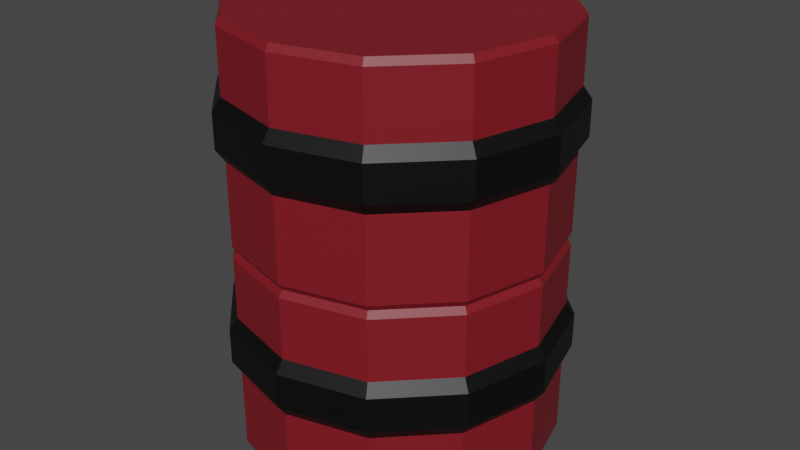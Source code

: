 # Source: ExplosiveBarrel.blend  (saved by Blender 3.3.6; exported with 4.5.12 LTS)
import bpy
from mathutils import Matrix  # noqa: F401  (used for matrix-valued properties, if any)

bpy.ops.wm.read_factory_settings(use_empty=True)
scene = bpy.context.scene
scene.name = 'Scene'

# ---- collections
col_collection = bpy.data.collections.new('Collection'); scene.collection.children.link(col_collection)

# ---- materials (node trees are filled in below, after node groups)
mat_material_004 = bpy.data.materials.new('Material.004')
mat_material_004.use_transparent_shadow = False
mat_material_005 = bpy.data.materials.new('Material.005')
mat_material_005.use_transparent_shadow = False

# ---- material node trees
mat_material_004.use_nodes = True; mat_material_004.node_tree.nodes.clear()
_N = mat_material_004.node_tree.nodes; _L = mat_material_004.node_tree.links
n0 = _N.new('ShaderNodeBsdfPrincipled'); n0.name = 'Principled BSDF'; n0.location = (10, 300)
n0.distribution = 'GGX'
n0.subsurface_method = 'RANDOM_WALK_SKIN'
n0.inputs[0].default_value = (0.2079, 0.008463, 0.01603, 1.0)
n0.inputs[3].default_value = 1.45
n0.inputs[27].default_value = (0.0, 0.0, 0.0, 1.0)
n0.inputs[28].default_value = 1.0
n1 = _N.new('ShaderNodeOutputMaterial'); n1.name = 'Material Output'; n1.location = (300, 300)
_L.new(n0.outputs[0], n1.inputs[0])
n1.is_active_output = True
mat_material_005.use_nodes = True; mat_material_005.node_tree.nodes.clear()
_N = mat_material_005.node_tree.nodes; _L = mat_material_005.node_tree.links
n0 = _N.new('ShaderNodeBsdfPrincipled'); n0.name = 'Principled BSDF'; n0.location = (10, 300)
n0.distribution = 'GGX'
n0.subsurface_method = 'RANDOM_WALK_SKIN'
n0.inputs[0].default_value = (0.0, 0.0, 0.0, 1.0)
n0.inputs[3].default_value = 1.45
n0.inputs[27].default_value = (0.0, 0.0, 0.0, 1.0)
n0.inputs[28].default_value = 1.0
n1 = _N.new('ShaderNodeOutputMaterial'); n1.name = 'Material Output'; n1.location = (300, 300)
_L.new(n0.outputs[0], n1.inputs[0])
n1.is_active_output = True

# ---- world
world_world = bpy.data.worlds.new('World'); scene.world = world_world
world_world.use_nodes = True; world_world.node_tree.nodes.clear()
_N = world_world.node_tree.nodes; _L = world_world.node_tree.links
n0 = _N.new('ShaderNodeOutputWorld'); n0.name = 'World Output'; n0.location = (300, 300)
n1 = _N.new('ShaderNodeBackground'); n1.name = 'Background'; n1.location = (10, 300)
n1.inputs[0].default_value = (0.05088, 0.05088, 0.05088, 1.0)
_L.new(n1.outputs[0], n0.inputs[0])
n0.is_active_output = True
world_world.color = (0.05088, 0.05088, 0.05088)
world_world.use_sun_shadow = False
world_world.sun_shadow_jitter_overblur = 0.0

# ---- meshes
me_cylinder_002 = bpy.data.meshes.new('Cylinder.002')
me_cylinder_002.from_pydata([(-1.656e-09, 1.0, -0.5245), (-8.058e-10, 1.026, -0.5014), (-8.058e-10, 1.026, -0.3174), (-1.656e-09, 1.0, -0.2943), (0.5131, 0.8888, -0.5014), (0.5, 0.866, -0.5245), (0.5, 0.866, -0.2943), (0.5131, 0.8888, -0.3174), (0.8888, 0.5131, -0.5014), (0.866, 0.5, -0.5245), (0.866, 0.5, -0.2943), (0.8888, 0.5131, -0.3174), (1.026, -9.663e-10, -0.5014), (1.0, -1.656e-09, -0.5245), (1.0, -1.656e-09, -0.2943), (1.026, -9.663e-10, -0.3174), (0.8888, -0.5131, -0.5014), (0.866, -0.5, -0.5245), (0.866, -0.5, -0.2943), (0.8888, -0.5131, -0.3174), (0.5131, -0.8888, -0.5014), (0.5, -0.866, -0.5245), (0.5, -0.866, -0.2943), (0.5131, -0.8888, -0.3174), (-8.058e-10, -1.026, -0.5014), (-1.656e-09, -1.0, -0.5245), (-1.656e-09, -1.0, -0.2943), (-8.058e-10, -1.026, -0.3174), (-0.5131, -0.8888, -0.5014), (-0.5, -0.866, -0.5245), (-0.5, -0.866, -0.2943), (-0.5131, -0.8888, -0.3174), (-0.8888, -0.5131, -0.5014), (-0.866, -0.5, -0.5245), (-0.866, -0.5, -0.2943), (-0.8888, -0.5131, -0.3174), (-1.026, -9.663e-10, -0.5014), (-1.0, -1.656e-09, -0.5245), (-1.0, -1.656e-09, -0.2943), (-1.026, -9.663e-10, -0.3174), (-0.8888, 0.5131, -0.5014), (-0.866, 0.5, -0.5245), (-0.866, 0.5, -0.2943), (-0.8888, 0.5131, -0.3174), (-0.5131, 0.8888, -0.5014), (-0.5, 0.866, -0.5245), (-0.5, 0.866, -0.2943), (-0.5131, 0.8888, -0.3174), (-2.328e-09, 0.9736, -0.8747), (-1.656e-09, 1.0, -0.8492), (0.5, 0.866, -0.8492), (0.4868, 0.8432, -0.8747), (0.4868, 0.8432, -0.02794), (0.5, 0.866, -0.05342), (-1.656e-09, 1.0, -0.05342), (-1.397e-09, 0.9736, -0.02794), (0.866, 0.5, -0.8492), (0.8432, 0.4868, -0.8747), (0.8432, 0.4868, -0.02794), (0.866, 0.5, -0.05342), (1.0, -1.656e-09, -0.8492), (0.9736, -1.397e-09, -0.8747), (0.9736, -2.328e-09, -0.02794), (1.0, -1.656e-09, -0.05342), (0.866, -0.5, -0.8492), (0.8432, -0.4868, -0.8747), (0.8432, -0.4868, -0.02794), (0.866, -0.5, -0.05342), (0.5, -0.866, -0.8492), (0.4868, -0.8432, -0.8747), (0.4868, -0.8432, -0.02794), (0.5, -0.866, -0.05342), (-1.656e-09, -1.0, -0.8492), (-1.397e-09, -0.9736, -0.8747), (-2.328e-09, -0.9736, -0.02794), (-1.656e-09, -1.0, -0.05342), (-0.5, -0.866, -0.8492), (-0.4868, -0.8432, -0.8747), (-0.4868, -0.8432, -0.02794), (-0.5, -0.866, -0.05342), (-0.866, -0.5, -0.8492), (-0.8432, -0.4868, -0.8747), (-0.8432, -0.4868, -0.02794), (-0.866, -0.5, -0.05342), (-1.0, -1.656e-09, -0.8492), (-0.9736, -2.328e-09, -0.8747), (-0.9736, -1.397e-09, -0.02794), (-1.0, -1.656e-09, -0.05342), (-0.866, 0.5, -0.8492), (-0.8432, 0.4868, -0.8747), (-0.8432, 0.4868, -0.02794), (-0.866, 0.5, -0.05342), (-0.5, 0.866, -0.8492), (-0.4868, 0.8432, -0.8747), (-0.4868, 0.8432, -0.02794), (-0.5, 0.866, -0.05342), (-8.057e-10, 1.026, -0.5014), (4.419e-11, 1.053, -0.4783), (4.419e-11, 1.053, -0.3405), (-8.057e-10, 1.026, -0.3174), (0.5131, 0.8888, -0.3174), (0.5263, 0.9115, -0.3405), (0.5263, 0.9115, -0.4783), (0.5131, 0.8888, -0.5014), (0.8888, 0.5131, -0.3174), (0.9115, 0.5263, -0.3405), (0.9115, 0.5263, -0.4783), (0.8888, 0.5131, -0.5014), (1.026, -9.663e-10, -0.3174), (1.053, -2.768e-10, -0.3405), (1.053, -2.768e-10, -0.4783), (1.026, -9.663e-10, -0.5014), (0.8888, -0.5131, -0.3174), (0.9115, -0.5263, -0.3405), (0.9115, -0.5263, -0.4783), (0.8888, -0.5131, -0.5014), (0.5131, -0.8888, -0.3174), (0.5263, -0.9115, -0.3405), (0.5263, -0.9115, -0.4783), (0.5131, -0.8888, -0.5014), (-8.057e-10, -1.026, -0.3174), (4.419e-11, -1.053, -0.3405), (4.419e-11, -1.053, -0.4783), (-8.057e-10, -1.026, -0.5014), (-0.5131, -0.8888, -0.3174), (-0.5263, -0.9115, -0.3405), (-0.5263, -0.9115, -0.4783), (-0.5131, -0.8888, -0.5014), (-0.8888, -0.5131, -0.3174), (-0.9115, -0.5263, -0.3405), (-0.9115, -0.5263, -0.4783), (-0.8888, -0.5131, -0.5014), (-1.026, -9.663e-10, -0.3174), (-1.053, -2.768e-10, -0.3405), (-1.053, -2.768e-10, -0.4783), (-1.026, -9.663e-10, -0.5014), (-0.8888, 0.5131, -0.3174), (-0.9115, 0.5263, -0.3405), (-0.9115, 0.5263, -0.4783), (-0.8888, 0.5131, -0.5014), (-0.5131, 0.8888, -0.3174), (-0.5263, 0.9115, -0.3405), (-0.5263, 0.9115, -0.4783), (-0.5131, 0.8888, -0.5014), (-1.656e-09, 1.0, 0.3222), (-8.058e-10, 1.026, 0.3453), (-8.058e-10, 1.026, 0.5293), (-1.656e-09, 1.0, 0.5525), (0.5131, 0.8888, 0.3453), (0.5, 0.866, 0.3222), (0.5, 0.866, 0.5525), (0.5131, 0.8888, 0.5293), (0.8888, 0.5131, 0.3453), (0.866, 0.5, 0.3222), (0.866, 0.5, 0.5525), (0.8888, 0.5131, 0.5293), (1.026, -9.663e-10, 0.3453), (1.0, -1.656e-09, 0.3222), (1.0, -1.656e-09, 0.5525), (1.026, -9.663e-10, 0.5293), (0.8888, -0.5131, 0.3453), (0.866, -0.5, 0.3222), (0.866, -0.5, 0.5525), (0.8888, -0.5131, 0.5293), (0.5131, -0.8888, 0.3453), (0.5, -0.866, 0.3222), (0.5, -0.866, 0.5525), (0.5131, -0.8888, 0.5293), (-8.058e-10, -1.026, 0.3453), (-1.656e-09, -1.0, 0.3222), (-1.656e-09, -1.0, 0.5525), (-8.058e-10, -1.026, 0.5293), (-0.5131, -0.8888, 0.3453), (-0.5, -0.866, 0.3222), (-0.5, -0.866, 0.5525), (-0.5131, -0.8888, 0.5293), (-0.8888, -0.5131, 0.3453), (-0.866, -0.5, 0.3222), (-0.866, -0.5, 0.5525), (-0.8888, -0.5131, 0.5293), (-1.026, -9.663e-10, 0.3453), (-1.0, -1.656e-09, 0.3222), (-1.0, -1.656e-09, 0.5525), (-1.026, -9.663e-10, 0.5293), (-0.8888, 0.5131, 0.3453), (-0.866, 0.5, 0.3222), (-0.866, 0.5, 0.5525), (-0.8888, 0.5131, 0.5293), (-0.5131, 0.8888, 0.3453), (-0.5, 0.866, 0.3222), (-0.5, 0.866, 0.5525), (-0.5131, 0.8888, 0.5293), (-2.328e-09, 0.9736, -0.02794), (-1.656e-09, 1.0, -0.002464), (0.5, 0.866, -0.002464), (0.4868, 0.8432, -0.02794), (0.4868, 0.8432, 0.8188), (0.5, 0.866, 0.7933), (-1.656e-09, 1.0, 0.7933), (-1.397e-09, 0.9736, 0.8188), (0.866, 0.5, -0.002464), (0.8432, 0.4868, -0.02794), (0.8432, 0.4868, 0.8188), (0.866, 0.5, 0.7933), (1.0, -1.656e-09, -0.002464), (0.9736, -1.397e-09, -0.02794), (0.9736, -2.328e-09, 0.8188), (1.0, -1.656e-09, 0.7933), (0.866, -0.5, -0.002464), (0.8432, -0.4868, -0.02794), (0.8432, -0.4868, 0.8188), (0.866, -0.5, 0.7933), (0.5, -0.866, -0.002464), (0.4868, -0.8432, -0.02794), (0.4868, -0.8432, 0.8188), (0.5, -0.866, 0.7933), (-1.656e-09, -1.0, -0.002464), (-1.397e-09, -0.9736, -0.02794), (-2.328e-09, -0.9736, 0.8188), (-1.656e-09, -1.0, 0.7933), (-0.5, -0.866, -0.002464), (-0.4868, -0.8432, -0.02794), (-0.4868, -0.8432, 0.8188), (-0.5, -0.866, 0.7933), (-0.866, -0.5, -0.002464), (-0.8432, -0.4868, -0.02794), (-0.8432, -0.4868, 0.8188), (-0.866, -0.5, 0.7933), (-1.0, -1.656e-09, -0.002464), (-0.9736, -2.328e-09, -0.02794), (-0.9736, -1.397e-09, 0.8188), (-1.0, -1.656e-09, 0.7933), (-0.866, 0.5, -0.002464), (-0.8432, 0.4868, -0.02794), (-0.8432, 0.4868, 0.8188), (-0.866, 0.5, 0.7933), (-0.5, 0.866, -0.002464), (-0.4868, 0.8432, -0.02794), (-0.4868, 0.8432, 0.8188), (-0.5, 0.866, 0.7933), (-8.057e-10, 1.026, 0.3453), (4.419e-11, 1.053, 0.3685), (4.419e-11, 1.053, 0.5062), (-8.057e-10, 1.026, 0.5293), (0.5131, 0.8888, 0.5293), (0.5263, 0.9115, 0.5062), (0.5263, 0.9115, 0.3685), (0.5131, 0.8888, 0.3453), (0.8888, 0.5131, 0.5293), (0.9115, 0.5263, 0.5062), (0.9115, 0.5263, 0.3685), (0.8888, 0.5131, 0.3453), (1.026, -9.663e-10, 0.5293), (1.053, -2.768e-10, 0.5062), (1.053, -2.768e-10, 0.3685), (1.026, -9.663e-10, 0.3453), (0.8888, -0.5131, 0.5293), (0.9115, -0.5263, 0.5062), (0.9115, -0.5263, 0.3685), (0.8888, -0.5131, 0.3453), (0.5131, -0.8888, 0.5293), (0.5263, -0.9115, 0.5062), (0.5263, -0.9115, 0.3685), (0.5131, -0.8888, 0.3453), (-8.057e-10, -1.026, 0.5293), (4.419e-11, -1.053, 0.5062), (4.419e-11, -1.053, 0.3685), (-8.057e-10, -1.026, 0.3453), (-0.5131, -0.8888, 0.5293), (-0.5263, -0.9115, 0.5062), (-0.5263, -0.9115, 0.3685), (-0.5131, -0.8888, 0.3453), (-0.8888, -0.5131, 0.5293), (-0.9115, -0.5263, 0.5062), (-0.9115, -0.5263, 0.3685), (-0.8888, -0.5131, 0.3453), (-1.026, -9.663e-10, 0.5293), (-1.053, -2.768e-10, 0.5062), (-1.053, -2.768e-10, 0.3685), (-1.026, -9.663e-10, 0.3453), (-0.8888, 0.5131, 0.5293), (-0.9115, 0.5263, 0.5062), (-0.9115, 0.5263, 0.3685), (-0.8888, 0.5131, 0.3453), (-0.5131, 0.8888, 0.5293), (-0.5263, 0.9115, 0.5062), (-0.5263, 0.9115, 0.3685), (-0.5131, 0.8888, 0.3453)], [], [(38, 34, 83, 87), (5, 9, 56, 50), (22, 18, 67, 71), (33, 37, 84, 80), (3, 46, 95, 54), (2, 7, 100, 99), (17, 21, 68, 64), (34, 30, 79, 83), (0, 5, 50, 49), (45, 0, 49, 92), (142, 141, 98, 97), (18, 14, 63, 67), (29, 33, 80, 76), (52, 55, 94, 90, 86, 82, 78, 74, 70, 66, 62, 58), (47, 2, 99, 140), (8, 4, 103, 107), (7, 11, 104, 100), (12, 8, 107, 111), (11, 15, 108, 104), (16, 12, 111, 115), (15, 19, 112, 108), (20, 16, 115, 119), (19, 23, 116, 112), (24, 20, 119, 123), (23, 27, 120, 116), (28, 24, 123, 127), (27, 31, 124, 120), (32, 28, 127, 131), (31, 35, 128, 124), (36, 32, 131, 135), (35, 39, 132, 128), (40, 36, 135, 139), (39, 43, 136, 132), (44, 40, 139, 143), (43, 47, 140, 136), (48, 51, 57, 61, 65, 69, 73, 77, 81, 85, 89, 93), (4, 1, 96, 103), (6, 3, 54, 53), (102, 101, 105, 106), (106, 105, 109, 110), (110, 109, 113, 114), (114, 113, 117, 118), (118, 117, 121, 122), (122, 121, 125, 126), (126, 125, 129, 130), (130, 129, 133, 134), (134, 133, 137, 138), (138, 137, 141, 142), (145, 188, 287, 240), (97, 98, 101, 102), (21, 25, 72, 68), (10, 6, 53, 59), (37, 41, 88, 84), (26, 22, 71, 75), (9, 13, 60, 56), (42, 38, 87, 91), (25, 29, 76, 72), (14, 10, 59, 63), (41, 45, 92, 88), (30, 26, 75, 79), (13, 17, 64, 60), (46, 42, 91, 95), (182, 178, 227, 231), (149, 153, 200, 194), (166, 162, 211, 215), (177, 181, 228, 224), (147, 190, 239, 198), (146, 151, 244, 243), (161, 165, 212, 208), (178, 174, 223, 227), (144, 149, 194, 193), (189, 144, 193, 236), (286, 285, 242, 241), (162, 158, 207, 211), (173, 177, 224, 220), (196, 199, 238, 234, 230, 226, 222, 218, 214, 210, 206, 202), (191, 146, 243, 284), (152, 148, 247, 251), (151, 155, 248, 244), (156, 152, 251, 255), (155, 159, 252, 248), (160, 156, 255, 259), (159, 163, 256, 252), (164, 160, 259, 263), (163, 167, 260, 256), (168, 164, 263, 267), (167, 171, 264, 260), (172, 168, 267, 271), (171, 175, 268, 264), (176, 172, 271, 275), (175, 179, 272, 268), (180, 176, 275, 279), (179, 183, 276, 272), (184, 180, 279, 283), (183, 187, 280, 276), (188, 184, 283, 287), (187, 191, 284, 280), (192, 195, 201, 205, 209, 213, 217, 221, 225, 229, 233, 237), (148, 145, 240, 247), (150, 147, 198, 197), (246, 245, 249, 250), (250, 249, 253, 254), (254, 253, 257, 258), (258, 257, 261, 262), (262, 261, 265, 266), (266, 265, 269, 270), (270, 269, 273, 274), (274, 273, 277, 278), (278, 277, 281, 282), (282, 281, 285, 286), (241, 242, 245, 246), (165, 169, 216, 212), (154, 150, 197, 203), (181, 185, 232, 228), (170, 166, 215, 219), (153, 157, 204, 200), (186, 182, 231, 235), (169, 173, 220, 216), (158, 154, 203, 207), (185, 189, 236, 232), (174, 170, 219, 223), (157, 161, 208, 204), (190, 186, 235, 239), (49, 50, 51, 48), (53, 54, 55, 52), (50, 56, 57, 51), (59, 53, 52, 58), (56, 60, 61, 57), (63, 59, 58, 62), (60, 64, 65, 61), (67, 63, 62, 66), (64, 68, 69, 65), (71, 67, 66, 70), (68, 72, 73, 69), (75, 71, 70, 74), (72, 76, 77, 73), (79, 75, 74, 78), (76, 80, 81, 77), (83, 79, 78, 82), (80, 84, 85, 81), (87, 83, 82, 86), (84, 88, 89, 85), (91, 87, 86, 90), (88, 92, 93, 89), (95, 91, 90, 94), (92, 49, 48, 93), (54, 95, 94, 55), (1, 4, 5, 0), (7, 2, 3, 6), (4, 8, 9, 5), (11, 7, 6, 10), (8, 12, 13, 9), (15, 11, 10, 14), (12, 16, 17, 13), (19, 15, 14, 18), (16, 20, 21, 17), (23, 19, 18, 22), (20, 24, 25, 21), (27, 23, 22, 26), (24, 28, 29, 25), (31, 27, 26, 30), (28, 32, 33, 29), (35, 31, 30, 34), (32, 36, 37, 33), (39, 35, 34, 38), (36, 40, 41, 37), (43, 39, 38, 42), (40, 44, 45, 41), (47, 43, 42, 46), (44, 1, 0, 45), (2, 47, 46, 3), (97, 102, 103, 96), (101, 98, 99, 100), (102, 106, 107, 103), (105, 101, 100, 104), (106, 110, 111, 107), (109, 105, 104, 108), (110, 114, 115, 111), (113, 109, 108, 112), (114, 118, 119, 115), (117, 113, 112, 116), (118, 122, 123, 119), (121, 117, 116, 120), (122, 126, 127, 123), (125, 121, 120, 124), (126, 130, 131, 127), (129, 125, 124, 128), (130, 134, 135, 131), (133, 129, 128, 132), (134, 138, 139, 135), (137, 133, 132, 136), (138, 142, 143, 139), (141, 137, 136, 140), (142, 97, 96, 143), (98, 141, 140, 99), (193, 194, 195, 192), (197, 198, 199, 196), (194, 200, 201, 195), (203, 197, 196, 202), (200, 204, 205, 201), (207, 203, 202, 206), (204, 208, 209, 205), (211, 207, 206, 210), (208, 212, 213, 209), (215, 211, 210, 214), (212, 216, 217, 213), (219, 215, 214, 218), (216, 220, 221, 217), (223, 219, 218, 222), (220, 224, 225, 221), (227, 223, 222, 226), (224, 228, 229, 225), (231, 227, 226, 230), (228, 232, 233, 229), (235, 231, 230, 234), (232, 236, 237, 233), (239, 235, 234, 238), (236, 193, 192, 237), (198, 239, 238, 199), (145, 148, 149, 144), (151, 146, 147, 150), (148, 152, 153, 149), (155, 151, 150, 154), (152, 156, 157, 153), (159, 155, 154, 158), (156, 160, 161, 157), (163, 159, 158, 162), (160, 164, 165, 161), (167, 163, 162, 166), (164, 168, 169, 165), (171, 167, 166, 170), (168, 172, 173, 169), (175, 171, 170, 174), (172, 176, 177, 173), (179, 175, 174, 178), (176, 180, 181, 177), (183, 179, 178, 182), (180, 184, 185, 181), (187, 183, 182, 186), (184, 188, 189, 185), (191, 187, 186, 190), (188, 145, 144, 189), (146, 191, 190, 147), (241, 246, 247, 240), (245, 242, 243, 244), (246, 250, 251, 247), (249, 245, 244, 248), (250, 254, 255, 251), (253, 249, 248, 252), (254, 258, 259, 255), (257, 253, 252, 256), (258, 262, 263, 259), (261, 257, 256, 260), (262, 266, 267, 263), (265, 261, 260, 264), (266, 270, 271, 267), (269, 265, 264, 268), (270, 274, 275, 271), (273, 269, 268, 272), (274, 278, 279, 275), (277, 273, 272, 276), (278, 282, 283, 279), (281, 277, 276, 280), (282, 286, 287, 283), (285, 281, 280, 284), (286, 241, 240, 287), (242, 285, 284, 243), (1, 44, 143, 96)])
me_cylinder_002.polygons.foreach_set('material_index', [0, 0, 0, 0, 0, 1, 0, 0, 0, 0, 1, 0, 0, 0, 1, 1, 1, 1, 1, 1, 1, 1, 1, 1, 1, 1, 1, 1, 1, 1, 1, 1, 1, 1, 1, 0, 1, 0, 1, 1, 1, 1, 1, 1, 1, 1, 1, 1, 1, 1, 0, 0, 0, 0, 0, 0, 0, 0, 0, 0, 0, 0, 0, 0, 0, 0, 0, 1, 0, 0, 0, 0, 1, 0, 0, 0, 1, 1, 1, 1, 1, 1, 1, 1, 1, 1, 1, 1, 1, 1, 1, 1, 1, 1, 1, 1, 1, 0, 1, 0, 1, 1, 1, 1, 1, 1, 1, 1, 1, 1, 1, 0, 0, 0, 0, 0, 0, 0, 0, 0, 0, 0, 0, 0, 0, 0, 0, 0, 0, 0, 0, 0, 0, 0, 0, 0, 0, 0, 0, 0, 0, 0, 0, 0, 0, 0, 0, 1, 1, 1, 1, 1, 1, 1, 1, 1, 1, 1, 1, 1, 1, 1, 1, 1, 1, 1, 1, 1, 1, 1, 1, 1, 1, 1, 1, 1, 1, 1, 1, 1, 1, 1, 1, 1, 1, 1, 1, 1, 1, 1, 1, 1, 1, 1, 1, 0, 0, 0, 0, 0, 0, 0, 0, 0, 0, 0, 0, 0, 0, 0, 0, 0, 0, 0, 0, 0, 0, 0, 0, 1, 1, 1, 1, 1, 1, 1, 1, 1, 1, 1, 1, 1, 1, 1, 1, 1, 1, 1, 1, 1, 1, 1, 1, 1, 1, 1, 1, 1, 1, 1, 1, 1, 1, 1, 1, 1, 1, 1, 1, 1, 1, 1, 1, 1, 1, 1, 1, 1])
_uv = me_cylinder_002.uv_layers.new(name='UVMap')
_uv.uv.foreach_set('vector', [0.25, 0.7923, 0.3333, 0.7923, 0.3333, 0.9801, 0.25, 0.9801, 0.9167, 0.7122, 0.8333, 0.7122, 0.8333, 0.5154, 0.9167, 0.5154, 0.5833, 0.7923, 0.6667, 0.7923, 0.6667, 0.9801, 0.5833, 0.9801, 0.3333, 0.7122, 0.25, 0.7122, 0.25, 0.5154, 0.3333, 0.5154, 7.451e-08, 0.7923, 0.08333, 0.7923, 0.08333, 0.9801, 7.451e-08, 0.9801, 1.0, 0.7724, 0.9167, 0.7724, 0.9167, 0.7724, 1.0, 0.7724, 0.6667, 0.7122, 0.5833, 0.7122, 0.5833, 0.5154, 0.6667, 0.5154, 0.3333, 0.7923, 0.4167, 0.7923, 0.4167, 0.9801, 0.3333, 0.9801, 1.0, 0.7122, 0.9167, 0.7122, 0.9167, 0.5154, 1.0, 0.5154, 0.08333, 0.7122, 7.451e-08, 0.7122, 7.451e-08, 0.5154, 0.08333, 0.5154, 0.08333, 0.7336, 0.08333, 0.7664, 7.451e-08, 0.7664, 7.451e-08, 0.7336, 0.6667, 0.7923, 0.75, 0.7923, 0.75, 0.9801, 0.6667, 0.9801, 0.4167, 0.7122, 0.3333, 0.7122, 0.3333, 0.5154, 0.4167, 0.5154, 0.3668, 0.4524, 0.25, 0.4837, 0.1332, 0.4524, 0.04764, 0.3668, 0.01633, 0.25, 0.04764, 0.1332, 0.1332, 0.04764, 0.25, 0.01633, 0.3668, 0.04764, 0.4524, 0.1332, 0.4837, 0.25, 0.4524, 0.3668, 0.08333, 0.7724, 7.451e-08, 0.7724, 7.451e-08, 0.7724, 0.08333, 0.7724, 0.8333, 0.7276, 0.9167, 0.7276, 0.9167, 0.7276, 0.8333, 0.7276, 0.9167, 0.7724, 0.8333, 0.7724, 0.8333, 0.7724, 0.9167, 0.7724, 0.75, 0.7276, 0.8333, 0.7276, 0.8333, 0.7276, 0.75, 0.7276, 0.8333, 0.7724, 0.75, 0.7724, 0.75, 0.7724, 0.8333, 0.7724, 0.6667, 0.7276, 0.75, 0.7276, 0.75, 0.7276, 0.6667, 0.7276, 0.75, 0.7724, 0.6667, 0.7724, 0.6667, 0.7724, 0.75, 0.7724, 0.5833, 0.7276, 0.6667, 0.7276, 0.6667, 0.7276, 0.5833, 0.7276, 0.6667, 0.7724, 0.5833, 0.7724, 0.5833, 0.7724, 0.6667, 0.7724, 0.5, 0.7276, 0.5833, 0.7276, 0.5833, 0.7276, 0.5, 0.7276, 0.5833, 0.7724, 0.5, 0.7724, 0.5, 0.7724, 0.5833, 0.7724, 0.4167, 0.7276, 0.5, 0.7276, 0.5, 0.7276, 0.4167, 0.7276, 0.5, 0.7724, 0.4167, 0.7724, 0.4167, 0.7724, 0.5, 0.7724, 0.3333, 0.7276, 0.4167, 0.7276, 0.4167, 0.7276, 0.3333, 0.7276, 0.4167, 0.7724, 0.3333, 0.7724, 0.3333, 0.7724, 0.4167, 0.7724, 0.25, 0.7276, 0.3333, 0.7276, 0.3333, 0.7276, 0.25, 0.7276, 0.3333, 0.7724, 0.25, 0.7724, 0.25, 0.7724, 0.3333, 0.7724, 0.1667, 0.7276, 0.25, 0.7276, 0.25, 0.7276, 0.1667, 0.7276, 0.25, 0.7724, 0.1667, 0.7724, 0.1667, 0.7724, 0.25, 0.7724, 0.08333, 0.7276, 0.1667, 0.7276, 0.1667, 0.7276, 0.08333, 0.7276, 0.1667, 0.7724, 0.08333, 0.7724, 0.08333, 0.7724, 0.1667, 0.7724, 0.75, 0.4837, 0.8668, 0.4524, 0.9524, 0.3668, 0.9837, 0.25, 0.9524, 0.1332, 0.8668, 0.04764, 0.75, 0.01633, 0.6332, 0.04764, 0.5476, 0.1332, 0.5163, 0.25, 0.5476, 0.3668, 0.6332, 0.4524, 0.9167, 0.7276, 1.0, 0.7276, 1.0, 0.7276, 0.9167, 0.7276, 0.9167, 0.7923, 1.0, 0.7923, 1.0, 0.9801, 0.9167, 0.9801, 0.9167, 0.7336, 0.9167, 0.7664, 0.8333, 0.7664, 0.8333, 0.7336, 0.8333, 0.7336, 0.8333, 0.7664, 0.75, 0.7664, 0.75, 0.7336, 0.75, 0.7336, 0.75, 0.7664, 0.6667, 0.7664, 0.6667, 0.7336, 0.6667, 0.7336, 0.6667, 0.7664, 0.5833, 0.7664, 0.5833, 0.7336, 0.5833, 0.7336, 0.5833, 0.7664, 0.5, 0.7664, 0.5, 0.7336, 0.5, 0.7336, 0.5, 0.7664, 0.4167, 0.7664, 0.4167, 0.7336, 0.4167, 0.7336, 0.4167, 0.7664, 0.3333, 0.7664, 0.3333, 0.7336, 0.3333, 0.7336, 0.3333, 0.7664, 0.25, 0.7664, 0.25, 0.7336, 0.25, 0.7336, 0.25, 0.7664, 0.1667, 0.7664, 0.1667, 0.7336, 0.1667, 0.7336, 0.1667, 0.7664, 0.08333, 0.7664, 0.08333, 0.7336, 7.451e-08, 0.7276, 0.08333, 0.7276, 0.08333, 0.7276, 7.451e-08, 0.7276, 1.0, 0.7336, 1.0, 0.7664, 0.9167, 0.7664, 0.9167, 0.7336, 0.5833, 0.7122, 0.5, 0.7122, 0.5, 0.5154, 0.5833, 0.5154, 0.8333, 0.7923, 0.9167, 0.7923, 0.9167, 0.9801, 0.8333, 0.9801, 0.25, 0.7122, 0.1667, 0.7122, 0.1667, 0.5154, 0.25, 0.5154, 0.5, 0.7923, 0.5833, 0.7923, 0.5833, 0.9801, 0.5, 0.9801, 0.8333, 0.7122, 0.75, 0.7122, 0.75, 0.5154, 0.8333, 0.5154, 0.1667, 0.7923, 0.25, 0.7923, 0.25, 0.9801, 0.1667, 0.9801, 0.5, 0.7122, 0.4167, 0.7122, 0.4167, 0.5154, 0.5, 0.5154, 0.75, 0.7923, 0.8333, 0.7923, 0.8333, 0.9801, 0.75, 0.9801, 0.1667, 0.7122, 0.08333, 0.7122, 0.08333, 0.5154, 0.1667, 0.5154, 0.4167, 0.7923, 0.5, 0.7923, 0.5, 0.9801, 0.4167, 0.9801, 0.75, 0.7122, 0.6667, 0.7122, 0.6667, 0.5154, 0.75, 0.5154, 0.08333, 0.7923, 0.1667, 0.7923, 0.1667, 0.9801, 0.08333, 0.9801, 0.25, 0.7923, 0.3333, 0.7923, 0.3333, 0.9801, 0.25, 0.9801, 0.9167, 0.7122, 0.8333, 0.7122, 0.8333, 0.5154, 0.9167, 0.5154, 0.5833, 0.7923, 0.6667, 0.7923, 0.6667, 0.9801, 0.5833, 0.9801, 0.3333, 0.7122, 0.25, 0.7122, 0.25, 0.5154, 0.3333, 0.5154, 7.451e-08, 0.7923, 0.08333, 0.7923, 0.08333, 0.9801, 7.451e-08, 0.9801, 1.0, 0.7724, 0.9167, 0.7724, 0.9167, 0.7724, 1.0, 0.7724, 0.6667, 0.7122, 0.5833, 0.7122, 0.5833, 0.5154, 0.6667, 0.5154, 0.3333, 0.7923, 0.4167, 0.7923, 0.4167, 0.9801, 0.3333, 0.9801, 1.0, 0.7122, 0.9167, 0.7122, 0.9167, 0.5154, 1.0, 0.5154, 0.08333, 0.7122, 7.451e-08, 0.7122, 7.451e-08, 0.5154, 0.08333, 0.5154, 0.08333, 0.7336, 0.08333, 0.7664, 7.451e-08, 0.7664, 7.451e-08, 0.7336, 0.6667, 0.7923, 0.75, 0.7923, 0.75, 0.9801, 0.6667, 0.9801, 0.4167, 0.7122, 0.3333, 0.7122, 0.3333, 0.5154, 0.4167, 0.5154, 0.3668, 0.4524, 0.25, 0.4837, 0.1332, 0.4524, 0.04764, 0.3668, 0.01633, 0.25, 0.04764, 0.1332, 0.1332, 0.04764, 0.25, 0.01633, 0.3668, 0.04764, 0.4524, 0.1332, 0.4837, 0.25, 0.4524, 0.3668, 0.08333, 0.7724, 7.451e-08, 0.7724, 7.451e-08, 0.7724, 0.08333, 0.7724, 0.8333, 0.7276, 0.9167, 0.7276, 0.9167, 0.7276, 0.8333, 0.7276, 0.9167, 0.7724, 0.8333, 0.7724, 0.8333, 0.7724, 0.9167, 0.7724, 0.75, 0.7276, 0.8333, 0.7276, 0.8333, 0.7276, 0.75, 0.7276, 0.8333, 0.7724, 0.75, 0.7724, 0.75, 0.7724, 0.8333, 0.7724, 0.6667, 0.7276, 0.75, 0.7276, 0.75, 0.7276, 0.6667, 0.7276, 0.75, 0.7724, 0.6667, 0.7724, 0.6667, 0.7724, 0.75, 0.7724, 0.5833, 0.7276, 0.6667, 0.7276, 0.6667, 0.7276, 0.5833, 0.7276, 0.6667, 0.7724, 0.5833, 0.7724, 0.5833, 0.7724, 0.6667, 0.7724, 0.5, 0.7276, 0.5833, 0.7276, 0.5833, 0.7276, 0.5, 0.7276, 0.5833, 0.7724, 0.5, 0.7724, 0.5, 0.7724, 0.5833, 0.7724, 0.4167, 0.7276, 0.5, 0.7276, 0.5, 0.7276, 0.4167, 0.7276, 0.5, 0.7724, 0.4167, 0.7724, 0.4167, 0.7724, 0.5, 0.7724, 0.3333, 0.7276, 0.4167, 0.7276, 0.4167, 0.7276, 0.3333, 0.7276, 0.4167, 0.7724, 0.3333, 0.7724, 0.3333, 0.7724, 0.4167, 0.7724, 0.25, 0.7276, 0.3333, 0.7276, 0.3333, 0.7276, 0.25, 0.7276, 0.3333, 0.7724, 0.25, 0.7724, 0.25, 0.7724, 0.3333, 0.7724, 0.1667, 0.7276, 0.25, 0.7276, 0.25, 0.7276, 0.1667, 0.7276, 0.25, 0.7724, 0.1667, 0.7724, 0.1667, 0.7724, 0.25, 0.7724, 0.08333, 0.7276, 0.1667, 0.7276, 0.1667, 0.7276, 0.08333, 0.7276, 0.1667, 0.7724, 0.08333, 0.7724, 0.08333, 0.7724, 0.1667, 0.7724, 0.75, 0.4837, 0.8668, 0.4524, 0.9524, 0.3668, 0.9837, 0.25, 0.9524, 0.1332, 0.8668, 0.04764, 0.75, 0.01633, 0.6332, 0.04764, 0.5476, 0.1332, 0.5163, 0.25, 0.5476, 0.3668, 0.6332, 0.4524, 0.9167, 0.7276, 1.0, 0.7276, 1.0, 0.7276, 0.9167, 0.7276, 0.9167, 0.7923, 1.0, 0.7923, 1.0, 0.9801, 0.9167, 0.9801, 0.9167, 0.7336, 0.9167, 0.7664, 0.8333, 0.7664, 0.8333, 0.7336, 0.8333, 0.7336, 0.8333, 0.7664, 0.75, 0.7664, 0.75, 0.7336, 0.75, 0.7336, 0.75, 0.7664, 0.6667, 0.7664, 0.6667, 0.7336, 0.6667, 0.7336, 0.6667, 0.7664, 0.5833, 0.7664, 0.5833, 0.7336, 0.5833, 0.7336, 0.5833, 0.7664, 0.5, 0.7664, 0.5, 0.7336, 0.5, 0.7336, 0.5, 0.7664, 0.4167, 0.7664, 0.4167, 0.7336, 0.4167, 0.7336, 0.4167, 0.7664, 0.3333, 0.7664, 0.3333, 0.7336, 0.3333, 0.7336, 0.3333, 0.7664, 0.25, 0.7664, 0.25, 0.7336, 0.25, 0.7336, 0.25, 0.7664, 0.1667, 0.7664, 0.1667, 0.7336, 0.1667, 0.7336, 0.1667, 0.7664, 0.08333, 0.7664, 0.08333, 0.7336, 1.0, 0.7336, 1.0, 0.7664, 0.9167, 0.7664, 0.9167, 0.7336, 0.5833, 0.7122, 0.5, 0.7122, 0.5, 0.5154, 0.5833, 0.5154, 0.8333, 0.7923, 0.9167, 0.7923, 0.9167, 0.9801, 0.8333, 0.9801, 0.25, 0.7122, 0.1667, 0.7122, 0.1667, 0.5154, 0.25, 0.5154, 0.5, 0.7923, 0.5833, 0.7923, 0.5833, 0.9801, 0.5, 0.9801, 0.8333, 0.7122, 0.75, 0.7122, 0.75, 0.5154, 0.8333, 0.5154, 0.1667, 0.7923, 0.25, 0.7923, 0.25, 0.9801, 0.1667, 0.9801, 0.5, 0.7122, 0.4167, 0.7122, 0.4167, 0.5154, 0.5, 0.5154, 0.75, 0.7923, 0.8333, 0.7923, 0.8333, 0.9801, 0.75, 0.9801, 0.1667, 0.7122, 0.08333, 0.7122, 0.08333, 0.5154, 0.1667, 0.5154, 0.4167, 0.7923, 0.5, 0.7923, 0.5, 0.9801, 0.4167, 0.9801, 0.75, 0.7122, 0.6667, 0.7122, 0.6667, 0.5154, 0.75, 0.5154, 0.08333, 0.7923, 0.1667, 0.7923, 0.1667, 0.9801, 0.08333, 0.9801, 1.0, 0.5154, 0.9167, 0.5154, 0.9178, 0.5, 0.9989, 0.5, 0.37, 0.4578, 0.25, 0.49, 0.25, 0.4837, 0.3668, 0.4524, 0.9167, 0.5154, 0.8333, 0.5154, 0.8344, 0.5, 0.9156, 0.5, 0.4578, 0.37, 0.37, 0.4578, 0.3668, 0.4524, 0.4524, 0.3668, 0.8333, 0.5154, 0.75, 0.5154, 0.7511, 0.5, 0.8322, 0.5, 0.49, 0.25, 0.4578, 0.37, 0.4524, 0.3668, 0.4837, 0.25, 0.75, 0.5154, 0.6667, 0.5154, 0.6678, 0.5, 0.7489, 0.5, 0.4578, 0.13, 0.49, 0.25, 0.4837, 0.25, 0.4524, 0.1332, 0.6667, 0.5154, 0.5833, 0.5154, 0.5844, 0.5, 0.6656, 0.5, 0.37, 0.04215, 0.4578, 0.13, 0.4524, 0.1332, 0.3668, 0.04764, 0.5833, 0.5154, 0.5, 0.5154, 0.5011, 0.5, 0.5822, 0.5, 0.25, 0.01, 0.37, 0.04215, 0.3668, 0.04764, 0.25, 0.01633, 0.5, 0.5154, 0.4167, 0.5154, 0.4178, 0.5, 0.4989, 0.5, 0.13, 0.04215, 0.25, 0.01, 0.25, 0.01633, 0.1332, 0.04764, 0.4167, 0.5154, 0.3333, 0.5154, 0.3344, 0.5, 0.4156, 0.5, 0.04215, 0.13, 0.13, 0.04215, 0.1332, 0.04764, 0.04764, 0.1332, 0.3333, 0.5154, 0.25, 0.5154, 0.2511, 0.5, 0.3322, 0.5, 0.01, 0.25, 0.04215, 0.13, 0.04764, 0.1332, 0.01633, 0.25, 0.25, 0.5154, 0.1667, 0.5154, 0.1678, 0.5, 0.2489, 0.5, 0.04215, 0.37, 0.01, 0.25, 0.01633, 0.25, 0.04764, 0.3668, 0.1667, 0.5154, 0.08333, 0.5154, 0.08443, 0.5, 0.1656, 0.5, 0.13, 0.4578, 0.04215, 0.37, 0.04764, 0.3668, 0.1332, 0.4524, 0.08333, 0.5154, 7.451e-08, 0.5154, 0.001099, 0.5, 0.08223, 0.5, 0.25, 0.49, 0.13, 0.4578, 0.1332, 0.4524, 0.25, 0.4837, 1.0, 0.7276, 0.9167, 0.7276, 0.9167, 0.7122, 1.0, 0.7122, 0.9167, 0.7724, 1.0, 0.7724, 1.0, 0.7923, 0.9167, 0.7923, 0.9167, 0.7276, 0.8333, 0.7276, 0.8333, 0.7122, 0.9167, 0.7122, 0.8333, 0.7724, 0.9167, 0.7724, 0.9167, 0.7923, 0.8333, 0.7923, 0.8333, 0.7276, 0.75, 0.7276, 0.75, 0.7122, 0.8333, 0.7122, 0.75, 0.7724, 0.8333, 0.7724, 0.8333, 0.7923, 0.75, 0.7923, 0.75, 0.7276, 0.6667, 0.7276, 0.6667, 0.7122, 0.75, 0.7122, 0.6667, 0.7724, 0.75, 0.7724, 0.75, 0.7923, 0.6667, 0.7923, 0.6667, 0.7276, 0.5833, 0.7276, 0.5833, 0.7122, 0.6667, 0.7122, 0.5833, 0.7724, 0.6667, 0.7724, 0.6667, 0.7923, 0.5833, 0.7923, 0.5833, 0.7276, 0.5, 0.7276, 0.5, 0.7122, 0.5833, 0.7122, 0.5, 0.7724, 0.5833, 0.7724, 0.5833, 0.7923, 0.5, 0.7923, 0.5, 0.7276, 0.4167, 0.7276, 0.4167, 0.7122, 0.5, 0.7122, 0.4167, 0.7724, 0.5, 0.7724, 0.5, 0.7923, 0.4167, 0.7923, 0.4167, 0.7276, 0.3333, 0.7276, 0.3333, 0.7122, 0.4167, 0.7122, 0.3333, 0.7724, 0.4167, 0.7724, 0.4167, 0.7923, 0.3333, 0.7923, 0.3333, 0.7276, 0.25, 0.7276, 0.25, 0.7122, 0.3333, 0.7122, 0.25, 0.7724, 0.3333, 0.7724, 0.3333, 0.7923, 0.25, 0.7923, 0.25, 0.7276, 0.1667, 0.7276, 0.1667, 0.7122, 0.25, 0.7122, 0.1667, 0.7724, 0.25, 0.7724, 0.25, 0.7923, 0.1667, 0.7923, 0.1667, 0.7276, 0.08333, 0.7276, 0.08333, 0.7122, 0.1667, 0.7122, 0.08333, 0.7724, 0.1667, 0.7724, 0.1667, 0.7923, 0.08333, 0.7923, 0.08333, 0.7276, 7.451e-08, 0.7276, 7.451e-08, 0.7122, 0.08333, 0.7122, 7.451e-08, 0.7724, 0.08333, 0.7724, 0.08333, 0.7923, 7.451e-08, 0.7923, 1.0, 0.7336, 0.9167, 0.7336, 0.9167, 0.7276, 1.0, 0.7276, 0.9167, 0.7664, 1.0, 0.7664, 1.0, 0.7724, 0.9167, 0.7724, 0.9167, 0.7336, 0.8333, 0.7336, 0.8333, 0.7276, 0.9167, 0.7276, 0.8333, 0.7664, 0.9167, 0.7664, 0.9167, 0.7724, 0.8333, 0.7724, 0.8333, 0.7336, 0.75, 0.7336, 0.75, 0.7276, 0.8333, 0.7276, 0.75, 0.7664, 0.8333, 0.7664, 0.8333, 0.7724, 0.75, 0.7724, 0.75, 0.7336, 0.6667, 0.7336, 0.6667, 0.7276, 0.75, 0.7276, 0.6667, 0.7664, 0.75, 0.7664, 0.75, 0.7724, 0.6667, 0.7724, 0.6667, 0.7336, 0.5833, 0.7336, 0.5833, 0.7276, 0.6667, 0.7276, 0.5833, 0.7664, 0.6667, 0.7664, 0.6667, 0.7724, 0.5833, 0.7724, 0.5833, 0.7336, 0.5, 0.7336, 0.5, 0.7276, 0.5833, 0.7276, 0.5, 0.7664, 0.5833, 0.7664, 0.5833, 0.7724, 0.5, 0.7724, 0.5, 0.7336, 0.4167, 0.7336, 0.4167, 0.7276, 0.5, 0.7276, 0.4167, 0.7664, 0.5, 0.7664, 0.5, 0.7724, 0.4167, 0.7724, 0.4167, 0.7336, 0.3333, 0.7336, 0.3333, 0.7276, 0.4167, 0.7276, 0.3333, 0.7664, 0.4167, 0.7664, 0.4167, 0.7724, 0.3333, 0.7724, 0.3333, 0.7336, 0.25, 0.7336, 0.25, 0.7276, 0.3333, 0.7276, 0.25, 0.7664, 0.3333, 0.7664, 0.3333, 0.7724, 0.25, 0.7724, 0.25, 0.7336, 0.1667, 0.7336, 0.1667, 0.7276, 0.25, 0.7276, 0.1667, 0.7664, 0.25, 0.7664, 0.25, 0.7724, 0.1667, 0.7724, 0.1667, 0.7336, 0.08333, 0.7336, 0.08333, 0.7276, 0.1667, 0.7276, 0.08333, 0.7664, 0.1667, 0.7664, 0.1667, 0.7724, 0.08333, 0.7724, 0.08333, 0.7336, 7.451e-08, 0.7336, 7.451e-08, 0.7276, 0.08333, 0.7276, 7.451e-08, 0.7664, 0.08333, 0.7664, 0.08333, 0.7724, 7.451e-08, 0.7724, 1.0, 0.5154, 0.9167, 0.5154, 0.9178, 0.5, 0.9989, 0.5, 0.37, 0.4578, 0.25, 0.49, 0.25, 0.4837, 0.3668, 0.4524, 0.9167, 0.5154, 0.8333, 0.5154, 0.8344, 0.5, 0.9156, 0.5, 0.4578, 0.37, 0.37, 0.4578, 0.3668, 0.4524, 0.4524, 0.3668, 0.8333, 0.5154, 0.75, 0.5154, 0.7511, 0.5, 0.8322, 0.5, 0.49, 0.25, 0.4578, 0.37, 0.4524, 0.3668, 0.4837, 0.25, 0.75, 0.5154, 0.6667, 0.5154, 0.6678, 0.5, 0.7489, 0.5, 0.4578, 0.13, 0.49, 0.25, 0.4837, 0.25, 0.4524, 0.1332, 0.6667, 0.5154, 0.5833, 0.5154, 0.5844, 0.5, 0.6656, 0.5, 0.37, 0.04215, 0.4578, 0.13, 0.4524, 0.1332, 0.3668, 0.04764, 0.5833, 0.5154, 0.5, 0.5154, 0.5011, 0.5, 0.5822, 0.5, 0.25, 0.01, 0.37, 0.04215, 0.3668, 0.04764, 0.25, 0.01633, 0.5, 0.5154, 0.4167, 0.5154, 0.4178, 0.5, 0.4989, 0.5, 0.13, 0.04215, 0.25, 0.01, 0.25, 0.01633, 0.1332, 0.04764, 0.4167, 0.5154, 0.3333, 0.5154, 0.3344, 0.5, 0.4156, 0.5, 0.04215, 0.13, 0.13, 0.04215, 0.1332, 0.04764, 0.04764, 0.1332, 0.3333, 0.5154, 0.25, 0.5154, 0.2511, 0.5, 0.3322, 0.5, 0.01, 0.25, 0.04215, 0.13, 0.04764, 0.1332, 0.01633, 0.25, 0.25, 0.5154, 0.1667, 0.5154, 0.1678, 0.5, 0.2489, 0.5, 0.04215, 0.37, 0.01, 0.25, 0.01633, 0.25, 0.04764, 0.3668, 0.1667, 0.5154, 0.08333, 0.5154, 0.08443, 0.5, 0.1656, 0.5, 0.13, 0.4578, 0.04215, 0.37, 0.04764, 0.3668, 0.1332, 0.4524, 0.08333, 0.5154, 7.451e-08, 0.5154, 0.001099, 0.5, 0.08223, 0.5, 0.25, 0.49, 0.13, 0.4578, 0.1332, 0.4524, 0.25, 0.4837, 1.0, 0.7276, 0.9167, 0.7276, 0.9167, 0.7122, 1.0, 0.7122, 0.9167, 0.7724, 1.0, 0.7724, 1.0, 0.7923, 0.9167, 0.7923, 0.9167, 0.7276, 0.8333, 0.7276, 0.8333, 0.7122, 0.9167, 0.7122, 0.8333, 0.7724, 0.9167, 0.7724, 0.9167, 0.7923, 0.8333, 0.7923, 0.8333, 0.7276, 0.75, 0.7276, 0.75, 0.7122, 0.8333, 0.7122, 0.75, 0.7724, 0.8333, 0.7724, 0.8333, 0.7923, 0.75, 0.7923, 0.75, 0.7276, 0.6667, 0.7276, 0.6667, 0.7122, 0.75, 0.7122, 0.6667, 0.7724, 0.75, 0.7724, 0.75, 0.7923, 0.6667, 0.7923, 0.6667, 0.7276, 0.5833, 0.7276, 0.5833, 0.7122, 0.6667, 0.7122, 0.5833, 0.7724, 0.6667, 0.7724, 0.6667, 0.7923, 0.5833, 0.7923, 0.5833, 0.7276, 0.5, 0.7276, 0.5, 0.7122, 0.5833, 0.7122, 0.5, 0.7724, 0.5833, 0.7724, 0.5833, 0.7923, 0.5, 0.7923, 0.5, 0.7276, 0.4167, 0.7276, 0.4167, 0.7122, 0.5, 0.7122, 0.4167, 0.7724, 0.5, 0.7724, 0.5, 0.7923, 0.4167, 0.7923, 0.4167, 0.7276, 0.3333, 0.7276, 0.3333, 0.7122, 0.4167, 0.7122, 0.3333, 0.7724, 0.4167, 0.7724, 0.4167, 0.7923, 0.3333, 0.7923, 0.3333, 0.7276, 0.25, 0.7276, 0.25, 0.7122, 0.3333, 0.7122, 0.25, 0.7724, 0.3333, 0.7724, 0.3333, 0.7923, 0.25, 0.7923, 0.25, 0.7276, 0.1667, 0.7276, 0.1667, 0.7122, 0.25, 0.7122, 0.1667, 0.7724, 0.25, 0.7724, 0.25, 0.7923, 0.1667, 0.7923, 0.1667, 0.7276, 0.08333, 0.7276, 0.08333, 0.7122, 0.1667, 0.7122, 0.08333, 0.7724, 0.1667, 0.7724, 0.1667, 0.7923, 0.08333, 0.7923, 0.08333, 0.7276, 7.451e-08, 0.7276, 7.451e-08, 0.7122, 0.08333, 0.7122, 7.451e-08, 0.7724, 0.08333, 0.7724, 0.08333, 0.7923, 7.451e-08, 0.7923, 1.0, 0.7336, 0.9167, 0.7336, 0.9167, 0.7276, 1.0, 0.7276, 0.9167, 0.7664, 1.0, 0.7664, 1.0, 0.7724, 0.9167, 0.7724, 0.9167, 0.7336, 0.8333, 0.7336, 0.8333, 0.7276, 0.9167, 0.7276, 0.8333, 0.7664, 0.9167, 0.7664, 0.9167, 0.7724, 0.8333, 0.7724, 0.8333, 0.7336, 0.75, 0.7336, 0.75, 0.7276, 0.8333, 0.7276, 0.75, 0.7664, 0.8333, 0.7664, 0.8333, 0.7724, 0.75, 0.7724, 0.75, 0.7336, 0.6667, 0.7336, 0.6667, 0.7276, 0.75, 0.7276, 0.6667, 0.7664, 0.75, 0.7664, 0.75, 0.7724, 0.6667, 0.7724, 0.6667, 0.7336, 0.5833, 0.7336, 0.5833, 0.7276, 0.6667, 0.7276, 0.5833, 0.7664, 0.6667, 0.7664, 0.6667, 0.7724, 0.5833, 0.7724, 0.5833, 0.7336, 0.5, 0.7336, 0.5, 0.7276, 0.5833, 0.7276, 0.5, 0.7664, 0.5833, 0.7664, 0.5833, 0.7724, 0.5, 0.7724, 0.5, 0.7336, 0.4167, 0.7336, 0.4167, 0.7276, 0.5, 0.7276, 0.4167, 0.7664, 0.5, 0.7664, 0.5, 0.7724, 0.4167, 0.7724, 0.4167, 0.7336, 0.3333, 0.7336, 0.3333, 0.7276, 0.4167, 0.7276, 0.3333, 0.7664, 0.4167, 0.7664, 0.4167, 0.7724, 0.3333, 0.7724, 0.3333, 0.7336, 0.25, 0.7336, 0.25, 0.7276, 0.3333, 0.7276, 0.25, 0.7664, 0.3333, 0.7664, 0.3333, 0.7724, 0.25, 0.7724, 0.25, 0.7336, 0.1667, 0.7336, 0.1667, 0.7276, 0.25, 0.7276, 0.1667, 0.7664, 0.25, 0.7664, 0.25, 0.7724, 0.1667, 0.7724, 0.1667, 0.7336, 0.08333, 0.7336, 0.08333, 0.7276, 0.1667, 0.7276, 0.08333, 0.7664, 0.1667, 0.7664, 0.1667, 0.7724, 0.08333, 0.7724, 0.08333, 0.7336, 7.451e-08, 0.7336, 7.451e-08, 0.7276, 0.08333, 0.7276, 7.451e-08, 0.7664, 0.08333, 0.7664, 0.08333, 0.7724, 7.451e-08, 0.7724, 7.451e-08, 0.7276, 0.08333, 0.7276, 0.08333, 0.7276, 7.451e-08, 0.7276])
me_cylinder_002.materials.append(mat_material_004)
me_cylinder_002.materials.append(mat_material_005)
me_cylinder_002.update()

# ---- objects
ob_cylinder = bpy.data.objects.new('Cylinder', me_cylinder_002)

# ---- transforms, parenting, visibility, modifiers, constraints
ob_cylinder.location = (-0.0007513, -0.0004757, 2.902)
ob_cylinder.scale = (0.4613, 0.4613, 0.7378)

# ---- collection membership
col_collection.objects.link(ob_cylinder)

# ---- scene / render settings (as saved in the file)
scene.frame_start = 1; scene.frame_end = 250; scene.frame_set(1)
scene.render.engine = 'BLENDER_EEVEE_NEXT'
scene.cycles.sampling_pattern = 'TABULATED_SOBOL'
scene.cycles.use_light_tree = False
scene.view_settings.view_transform = 'Filmic'
bpy.context.view_layer.update()

# ---- added for rendering (the .blend has no active camera and no usable light): camera, sun
cam_auto = bpy.data.cameras.new('AutoCamera')
cam_auto.lens = 50.0
cam_auto.sensor_width = 36.0
cam_auto.clip_end = 1000.0
ob_auto_camera = bpy.data.objects.new('AutoCamera', cam_auto)
scene.collection.objects.link(ob_auto_camera)
ob_auto_camera.location = (1.717, -2.06177, 4.25554)
ob_auto_camera.rotation_euler = (1.09748, -7.21219e-08, 0.694738)
scene.camera = ob_auto_camera
light_auto_sun = bpy.data.lights.new('AutoSun', 'SUN')
light_auto_sun.energy = 3.0
light_auto_sun.angle = 0.0523599
ob_auto_sun = bpy.data.objects.new('AutoSun', light_auto_sun)
scene.collection.objects.link(ob_auto_sun)
ob_auto_sun.rotation_euler = (0.872665, 0.174533, 0.523599)
bpy.context.view_layer.update()
